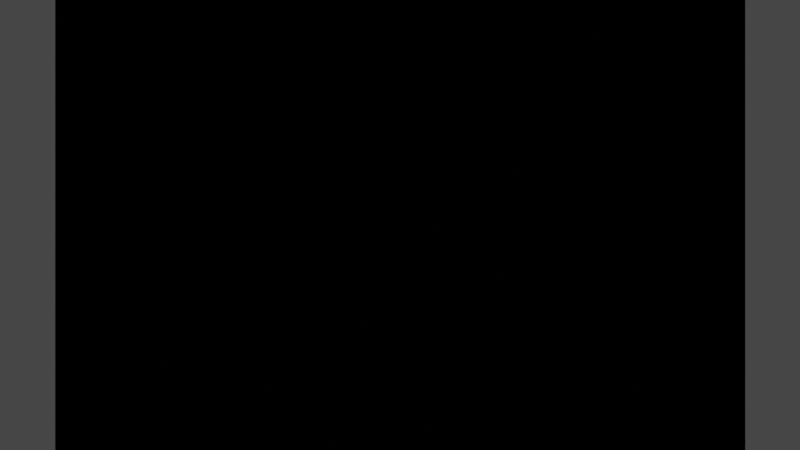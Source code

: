 # Source: Fractals.blend  (saved by Blender 2.90.8; exported with 4.5.12 LTS)
import bpy
from mathutils import Matrix  # noqa: F401  (used for matrix-valued properties, if any)

bpy.ops.wm.read_factory_settings(use_empty=True)
scene = bpy.context.scene
scene.name = '1-Tetraheadron'

# ---- collections
col_collection = bpy.data.collections.new('Collection'); scene.collection.children.link(col_collection)

# ---- materials (node trees are filled in below, after node groups)
mat_material = bpy.data.materials.new('Material')
mat_material.alpha_threshold = 0.0
mat_material.line_color = (0.0, 0.0, 0.0, 1.0)

# ---- material node trees
mat_material.use_nodes = True; mat_material.node_tree.nodes.clear()
_N = mat_material.node_tree.nodes; _L = mat_material.node_tree.links
n0 = _N.new('ShaderNodeVectorTransform'); n0.name = 'Vector Transform'; n0.location = (-70, 173)
n0.convert_from = 'CAMERA'
n0.convert_to = 'WORLD'
n1 = _N.new('ShaderNodeCameraData'); n1.name = 'Camera Data'; n1.location = (-225, 112)
n2 = _N.new('ShaderNodeNewGeometry'); n2.name = 'Geometry'; n2.location = (-232, 385)
n3 = _N.new('ShaderNodeVectorMath'); n3.name = 'Vector Math'; n3.location = (-74, 214)
n3.hide = True
n3.operation = 'SCALE'
n4 = _N.new('ShaderNodeBsdfTransparent'); n4.name = 'Transparent BSDF'; n4.location = (424, 213)
n5 = _N.new('ShaderNodeMixShader'); n5.name = 'Mix Shader'; n5.location = (427, 338)
n6 = _N.new('ShaderNodeVectorMath'); n6.name = 'Vector Math.001'; n6.location = (79, 356)
n6.mute = True
n6.operation = 'SUBTRACT'
n7 = _N.new('ShaderNodeOutputMaterial'); n7.name = 'Material Output'; n7.location = (596, 320)
n8 = _N.new('ShaderNodeScript'); n8.name = 'Script'; n8.location = (263, 344)
n8.inputs[2].default_value = 128
n8.inputs[3].default_value = 1e-05
n8.inputs[4].default_value = 20.0
_L.new(n1.outputs[0], n0.inputs[0])
_L.new(n0.outputs[0], n8.inputs[1])
_L.new(n2.outputs[0], n6.inputs[0])
_L.new(n1.outputs[1], n3.inputs[3])
_L.new(n0.outputs[0], n3.inputs[0])
_L.new(n3.outputs[0], n6.inputs[1])
_L.new(n6.outputs[0], n8.inputs[0])
_L.new(n8.outputs[1], n5.inputs[0])
_L.new(n4.outputs[0], n5.inputs[1])
_L.new(n8.outputs[0], n5.inputs[2])
_L.new(n8.outputs[0], n7.inputs[0])
n7.is_active_output = True

# ---- world
world_world = bpy.data.worlds.new('World'); scene.world = world_world
world_world.use_nodes = True; world_world.node_tree.nodes.clear()
_N = world_world.node_tree.nodes; _L = world_world.node_tree.links
n0 = _N.new('ShaderNodeOutputWorld'); n0.name = 'World Output'; n0.location = (300, 300)
n1 = _N.new('ShaderNodeBackground'); n1.name = 'Background'; n1.location = (10, 300)
n1.inputs[0].default_value = (0.051, 0.051, 0.051, 1.0)
_L.new(n1.outputs[0], n0.inputs[0])
n0.is_active_output = True
world_world.color = (0.05088, 0.05088, 0.05088)
world_world.use_sun_shadow = False
world_world.sun_shadow_jitter_overblur = 0.0

# ---- cameras
cam_camera = bpy.data.cameras.new('Camera')
cam_camera.passepartout_alpha = 1.0
cam_camera.clip_end = 100.0
cam_camera.ortho_scale = 7.314

# ---- lights
light_light = bpy.data.lights.new('Light', 'POINT')
light_light.transmission_factor = 0.0
light_light.use_shadow = False
light_light.energy = 1000.0
light_light.shadow_soft_size = 0.1
light_light.shadow_maximum_resolution = 0.006
light_light.use_absolute_resolution = True

# ---- meshes
me_cube = bpy.data.meshes.new('Cube')
me_cube.from_pydata([(1.0, 1.0, 1.0), (1.0, 1.0, -1.0), (1.0, -1.0, 1.0), (1.0, -1.0, -1.0), (-1.0, 1.0, 1.0), (-1.0, 1.0, -1.0), (-1.0, -1.0, 1.0), (-1.0, -1.0, -1.0)], [], [(0, 4, 6, 2), (3, 2, 6, 7), (7, 6, 4, 5), (5, 1, 3, 7), (1, 0, 2, 3), (5, 4, 0, 1)])
_uv = me_cube.uv_layers.new(name='UVMap')
_uv.uv.foreach_set('vector', [0.625, 0.5, 0.875, 0.5, 0.875, 0.75, 0.625, 0.75, 0.375, 0.75, 0.625, 0.75, 0.625, 1.0, 0.375, 1.0, 0.375, 0.0, 0.625, 0.0, 0.625, 0.25, 0.375, 0.25, 0.125, 0.5, 0.375, 0.5, 0.375, 0.75, 0.125, 0.75, 0.375, 0.5, 0.625, 0.5, 0.625, 0.75, 0.375, 0.75, 0.375, 0.25, 0.625, 0.25, 0.625, 0.5, 0.375, 0.5])
me_cube.materials.append(mat_material)
me_cube.use_remesh_preserve_volume = False
me_cube.use_remesh_preserve_attributes = False
me_cube.use_mirror_vertex_groups = False
me_cube.update()

# ---- objects
ob_cube = bpy.data.objects.new('Cube', me_cube)
ob_light = bpy.data.objects.new('Light', light_light)
ob_camera = bpy.data.objects.new('Camera', cam_camera)

# ---- transforms, parenting, visibility, modifiers, constraints
ob_cube.location = (0.0, 0.0, 0.0)
ob_cube.scale = (2.488, 2.488, 2.488)
ob_cube.lock_rotations_4d = False
ob_cube.empty_display_type = 'ARROWS'
ob_cube.lineart.crease_threshold = 0.0
ob_light.location = (3.0, 5.0, 3.0)
ob_light.rotation_euler = (0.6503, 0.05522, 1.866)
ob_light.lock_rotations_4d = False
ob_light.empty_display_type = 'ARROWS'
ob_light.color = (0.0, 0.0, 0.0, 0.0)
ob_light.lineart.crease_threshold = 0.0
ob_camera.location = (10.5, 0.0, 0.0)
ob_camera.rotation_euler = (1.571, 0.0, 1.571)
ob_camera.lock_rotations_4d = False
ob_camera.empty_display_type = 'ARROWS'
ob_camera.color = (0.0, 0.0, 0.0, 0.0)
ob_camera.display_type = 'WIRE'
ob_camera.lineart.crease_threshold = 0.0

# ---- collection membership
col_collection.objects.link(ob_cube)
col_collection.objects.link(ob_light)
col_collection.objects.link(ob_camera)

# ---- scene / render settings (as saved in the file)
scene.camera = ob_camera
scene.frame_start = 1; scene.frame_end = 250; scene.frame_set(1)
scene.render.engine = 'CYCLES'
scene.render.film_transparent = True
scene.cycles.shading_system = True
scene.cycles.use_denoising = False
scene.cycles.samples = 1
scene.cycles.sampling_pattern = 'TABULATED_SOBOL'
scene.cycles.use_adaptive_sampling = False
scene.cycles.use_light_tree = False
scene.cycles.caustics_reflective = False
scene.cycles.caustics_refractive = False
scene.cycles.max_bounces = 1
scene.cycles.diffuse_bounces = 1
scene.cycles.glossy_bounces = 1
scene.cycles.transmission_bounces = 1
scene.cycles.volume_bounces = 1
scene.cycles.transparent_max_bounces = 1
scene.view_settings.view_transform = 'Filmic'
bpy.context.view_layer.update()
